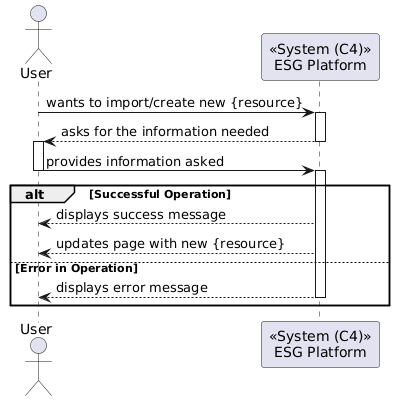

The diagram above was rendered by PlantUML. Its source (embedded in the PNG):
@startuml
actor       User       as USER
participant "<<System (C4)>>\nESG Platform" as ESG


USER -> ESG : wants to import/create new {resource}
activate ESG


ESG --> USER : asks for the information needed
deactivate ESG
activate USER

USER -> ESG : provides information asked
deactivate USER
activate ESG

alt Successful Operation 

ESG --> USER : displays success message

ESG --> USER : updates page with new {resource}

else Error in Operation

ESG --> USER : displays error message
deactivate ESG

end alt
@enduml